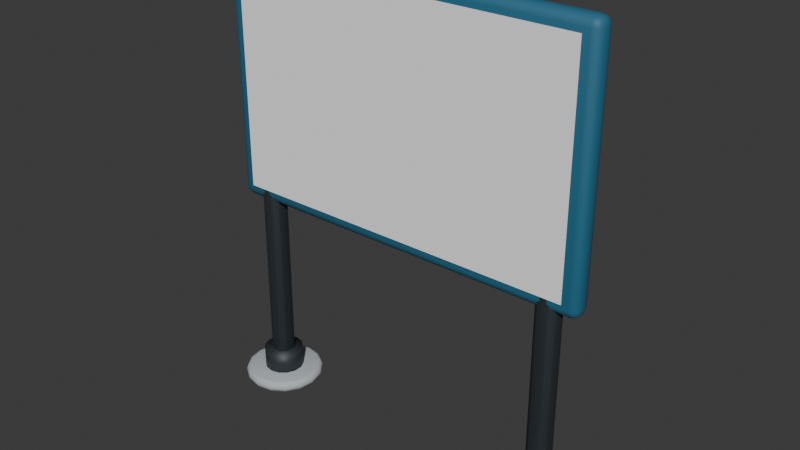 # Source: billboard.blend  (saved by Blender 5.2.44; exported with 4.5.12 LTS)
import bpy
from mathutils import Matrix  # noqa: F401  (used for matrix-valued properties, if any)

bpy.ops.wm.read_factory_settings(use_empty=True)
scene = bpy.context.scene
scene.name = 'Scene'

# ---- collections
col_collection = bpy.data.collections.new('Collection'); scene.collection.children.link(col_collection)

# ---- materials (node trees are filled in below, after node groups)
mat_billboard_paving_pad = bpy.data.materials.new('Billboard paving pad')
mat_billboard_paving_pad.diffuse_color = (0.48, 0.51, 0.53, 1.0)
mat_billboard_post_iron = bpy.data.materials.new('Billboard post iron')
mat_billboard_post_iron.diffuse_color = (0.03, 0.038, 0.045, 1.0)
mat_billboard_frame_navy = bpy.data.materials.new('Billboard frame navy')
mat_billboard_frame_navy.diffuse_color = (0.03, 0.15, 0.25, 1.0)
mat_billboard_dynamic_face = bpy.data.materials.new('Billboard Dynamic Face')
mat_billboard_dynamic_face.diffuse_color = (1.0, 1.0, 1.0, 1.0)

# ---- material node trees
mat_billboard_paving_pad.use_nodes = True; mat_billboard_paving_pad.node_tree.nodes.clear()
_N = mat_billboard_paving_pad.node_tree.nodes; _L = mat_billboard_paving_pad.node_tree.links
n0 = _N.new('ShaderNodeBsdfPrincipled'); n0.name = 'Principled BSDF'; n0.location = (-200, 100)
n0.inputs[0].default_value = (0.48, 0.51, 0.53, 1.0)
n0.inputs[2].default_value = 0.85
n0.inputs[10].default_value = 0.005
n1 = _N.new('ShaderNodeOutputMaterial'); n1.name = 'Material Output'; n1.location = (200, 100)
_L.new(n0.outputs[0], n1.inputs[0])
n1.is_active_output = True
mat_billboard_post_iron.use_nodes = True; mat_billboard_post_iron.node_tree.nodes.clear()
_N = mat_billboard_post_iron.node_tree.nodes; _L = mat_billboard_post_iron.node_tree.links
n0 = _N.new('ShaderNodeBsdfPrincipled'); n0.name = 'Principled BSDF'; n0.location = (-200, 100)
n0.inputs[0].default_value = (0.03, 0.038, 0.045, 1.0)
n0.inputs[1].default_value = 0.15
n0.inputs[2].default_value = 0.55
n0.inputs[10].default_value = 0.005
n1 = _N.new('ShaderNodeOutputMaterial'); n1.name = 'Material Output'; n1.location = (200, 100)
_L.new(n0.outputs[0], n1.inputs[0])
n1.is_active_output = True
mat_billboard_frame_navy.use_nodes = True; mat_billboard_frame_navy.node_tree.nodes.clear()
_N = mat_billboard_frame_navy.node_tree.nodes; _L = mat_billboard_frame_navy.node_tree.links
n0 = _N.new('ShaderNodeBsdfPrincipled'); n0.name = 'Principled BSDF'; n0.location = (-200, 100)
n0.inputs[0].default_value = (0.03, 0.15, 0.25, 1.0)
n0.inputs[2].default_value = 0.62
n0.inputs[10].default_value = 0.005
n1 = _N.new('ShaderNodeOutputMaterial'); n1.name = 'Material Output'; n1.location = (200, 100)
_L.new(n0.outputs[0], n1.inputs[0])
n1.is_active_output = True
mat_billboard_dynamic_face.use_nodes = True; mat_billboard_dynamic_face.node_tree.nodes.clear()
_N = mat_billboard_dynamic_face.node_tree.nodes; _L = mat_billboard_dynamic_face.node_tree.links
n0 = _N.new('ShaderNodeBsdfPrincipled'); n0.name = 'Principled BSDF'; n0.location = (-200, 100)
n0.inputs[0].default_value = (1.0, 1.0, 1.0, 1.0)
n0.inputs[2].default_value = 1.0
n0.inputs[10].default_value = 0.005
n1 = _N.new('ShaderNodeOutputMaterial'); n1.name = 'Material Output'; n1.location = (200, 100)
_L.new(n0.outputs[0], n1.inputs[0])
n1.is_active_output = True

# ---- world
world_world = bpy.data.worlds.new('World'); scene.world = world_world
world_world.use_nodes = True; world_world.node_tree.nodes.clear()
_N = world_world.node_tree.nodes; _L = world_world.node_tree.links
n0 = _N.new('ShaderNodeOutputWorld'); n0.name = 'World Output'; n0.location = (200, 100)
n1 = _N.new('ShaderNodeBackground'); n1.name = 'Background'; n1.location = (-200, 100)
n1.inputs[0].default_value = (0.05088, 0.05088, 0.05088, 1.0)
_L.new(n1.outputs[0], n0.inputs[0])
n0.is_active_output = True
world_world.color = (0.05088, 0.05088, 0.05088)
world_world.sun_shadow_jitter_overblur = 0.0

# ---- meshes
me_cylinder = bpy.data.meshes.new('Cylinder')
me_cylinder.from_pydata([(0.0, 0.34, -0.05), (0.0, 0.34, 0.05), (0.1301, 0.3141, -0.05), (0.1301, 0.3141, 0.05), (0.2404, 0.2404, -0.05), (0.2404, 0.2404, 0.05), (0.3141, 0.1301, -0.05), (0.3141, 0.1301, 0.05), (0.34, 0.0, -0.05), (0.34, 0.0, 0.05), (0.3141, -0.1301, -0.05), (0.3141, -0.1301, 0.05), (0.2404, -0.2404, -0.05), (0.2404, -0.2404, 0.05), (0.1301, -0.3141, -0.05), (0.1301, -0.3141, 0.05), (0.0, -0.34, -0.05), (0.0, -0.34, 0.05), (-0.1301, -0.3141, -0.05), (-0.1301, -0.3141, 0.05), (-0.2404, -0.2404, -0.05), (-0.2404, -0.2404, 0.05), (-0.3141, -0.1301, -0.05), (-0.3141, -0.1301, 0.05), (-0.34, 0.0, -0.05), (-0.34, 0.0, 0.05), (-0.3141, 0.1301, -0.05), (-0.3141, 0.1301, 0.05), (-0.2404, 0.2404, -0.05), (-0.2404, 0.2404, 0.05), (-0.1301, 0.3141, -0.05), (-0.1301, 0.3141, 0.05)], [], [(0, 1, 3, 2), (2, 3, 5, 4), (4, 5, 7, 6), (6, 7, 9, 8), (8, 9, 11, 10), (10, 11, 13, 12), (12, 13, 15, 14), (14, 15, 17, 16), (16, 17, 19, 18), (18, 19, 21, 20), (20, 21, 23, 22), (22, 23, 25, 24), (24, 25, 27, 26), (26, 27, 29, 28), (3, 1, 31, 29, 27, 25, 23, 21, 19, 17, 15, 13, 11, 9, 7, 5), (28, 29, 31, 30), (30, 31, 1, 0), (0, 2, 4, 6, 8, 10, 12, 14, 16, 18, 20, 22, 24, 26, 28, 30)])
me_cylinder.polygons.foreach_set('use_smooth', [True] * 18)
_uv = me_cylinder.uv_layers.new(name='UVMap')
_uv.uv.foreach_set('vector', [1.0, 0.5, 1.0, 1.0, 0.9375, 1.0, 0.9375, 0.5, 0.9375, 0.5, 0.9375, 1.0, 0.875, 1.0, 0.875, 0.5, 0.875, 0.5, 0.875, 1.0, 0.8125, 1.0, 0.8125, 0.5, 0.8125, 0.5, 0.8125, 1.0, 0.75, 1.0, 0.75, 0.5, 0.75, 0.5, 0.75, 1.0, 0.6875, 1.0, 0.6875, 0.5, 0.6875, 0.5, 0.6875, 1.0, 0.625, 1.0, 0.625, 0.5, 0.625, 0.5, 0.625, 1.0, 0.5625, 1.0, 0.5625, 0.5, 0.5625, 0.5, 0.5625, 1.0, 0.5, 1.0, 0.5, 0.5, 0.5, 0.5, 0.5, 1.0, 0.4375, 1.0, 0.4375, 0.5, 0.4375, 0.5, 0.4375, 1.0, 0.375, 1.0, 0.375, 0.5, 0.375, 0.5, 0.375, 1.0, 0.3125, 1.0, 0.3125, 0.5, 0.3125, 0.5, 0.3125, 1.0, 0.25, 1.0, 0.25, 0.5, 0.25, 0.5, 0.25, 1.0, 0.1875, 1.0, 0.1875, 0.5, 0.1875, 0.5, 0.1875, 1.0, 0.125, 1.0, 0.125, 0.5, 0.3418, 0.4717, 0.25, 0.49, 0.1582, 0.4717, 0.08029, 0.4197, 0.02827, 0.3418, 0.01, 0.25, 0.02827, 0.1582, 0.08029, 0.08029, 0.1582, 0.02827, 0.25, 0.01, 0.3418, 0.02827, 0.4197, 0.08029, 0.4717, 0.1582, 0.49, 0.25, 0.4717, 0.3418, 0.4197, 0.4197, 0.125, 0.5, 0.125, 1.0, 0.0625, 1.0, 0.0625, 0.5, 0.0625, 0.5, 0.0625, 1.0, 0.0, 1.0, 0.0, 0.5, 0.75, 0.49, 0.8418, 0.4717, 0.9197, 0.4197, 0.9717, 0.3418, 0.99, 0.25, 0.9717, 0.1582, 0.9197, 0.08029, 0.8418, 0.02827, 0.75, 0.01, 0.6582, 0.02827, 0.5803, 0.08029, 0.5283, 0.1582, 0.51, 0.25, 0.5283, 0.3418, 0.5803, 0.4197, 0.6582, 0.4717])
me_cylinder.materials.append(mat_billboard_paving_pad)
me_cylinder.update()
me_cylinder_001 = bpy.data.meshes.new('Cylinder.001')
me_cylinder_001.from_pydata([(0.0, 0.17, -0.11), (0.0, 0.17, 0.11), (0.07376, 0.1532, -0.11), (0.07376, 0.1532, 0.11), (0.1329, 0.106, -0.11), (0.1329, 0.106, 0.11), (0.1657, 0.03783, -0.11), (0.1657, 0.03783, 0.11), (0.1657, -0.03783, -0.11), (0.1657, -0.03783, 0.11), (0.1329, -0.106, -0.11), (0.1329, -0.106, 0.11), (0.07376, -0.1532, -0.11), (0.07376, -0.1532, 0.11), (0.0, -0.17, -0.11), (0.0, -0.17, 0.11), (-0.07376, -0.1532, -0.11), (-0.07376, -0.1532, 0.11), (-0.1329, -0.106, -0.11), (-0.1329, -0.106, 0.11), (-0.1657, -0.03783, -0.11), (-0.1657, -0.03783, 0.11), (-0.1657, 0.03783, -0.11), (-0.1657, 0.03783, 0.11), (-0.1329, 0.106, -0.11), (-0.1329, 0.106, 0.11), (-0.07376, 0.1532, -0.11), (-0.07376, 0.1532, 0.11)], [], [(0, 1, 3, 2), (2, 3, 5, 4), (4, 5, 7, 6), (6, 7, 9, 8), (8, 9, 11, 10), (10, 11, 13, 12), (12, 13, 15, 14), (14, 15, 17, 16), (16, 17, 19, 18), (18, 19, 21, 20), (20, 21, 23, 22), (22, 23, 25, 24), (3, 1, 27, 25, 23, 21, 19, 17, 15, 13, 11, 9, 7, 5), (24, 25, 27, 26), (26, 27, 1, 0), (0, 2, 4, 6, 8, 10, 12, 14, 16, 18, 20, 22, 24, 26)])
me_cylinder_001.polygons.foreach_set('use_smooth', [True] * 16)
_uv = me_cylinder_001.uv_layers.new(name='UVMap')
_uv.uv.foreach_set('vector', [1.0, 0.5, 1.0, 1.0, 0.9286, 1.0, 0.9286, 0.5, 0.9286, 0.5, 0.9286, 1.0, 0.8571, 1.0, 0.8571, 0.5, 0.8571, 0.5, 0.8571, 1.0, 0.7857, 1.0, 0.7857, 0.5, 0.7857, 0.5, 0.7857, 1.0, 0.7143, 1.0, 0.7143, 0.5, 0.7143, 0.5, 0.7143, 1.0, 0.6429, 1.0, 0.6429, 0.5, 0.6429, 0.5, 0.6429, 1.0, 0.5714, 1.0, 0.5714, 0.5, 0.5714, 0.5, 0.5714, 1.0, 0.5, 1.0, 0.5, 0.5, 0.5, 0.5, 0.5, 1.0, 0.4286, 1.0, 0.4286, 0.5, 0.4286, 0.5, 0.4286, 1.0, 0.3571, 1.0, 0.3571, 0.5, 0.3571, 0.5, 0.3571, 1.0, 0.2857, 1.0, 0.2857, 0.5, 0.2857, 0.5, 0.2857, 1.0, 0.2143, 1.0, 0.2143, 0.5, 0.2143, 0.5, 0.2143, 1.0, 0.1429, 1.0, 0.1429, 0.5, 0.3541, 0.4662, 0.25, 0.49, 0.1459, 0.4662, 0.06236, 0.3996, 0.01602, 0.3034, 0.01602, 0.1966, 0.06236, 0.1004, 0.1459, 0.03377, 0.25, 0.01, 0.3541, 0.03377, 0.4376, 0.1004, 0.484, 0.1966, 0.484, 0.3034, 0.4376, 0.3996, 0.1429, 0.5, 0.1429, 1.0, 0.07143, 1.0, 0.07143, 0.5, 0.07143, 0.5, 0.07143, 1.0, -1.341e-07, 1.0, -1.341e-07, 0.5, 0.75, 0.49, 0.8541, 0.4662, 0.9376, 0.3996, 0.984, 0.3034, 0.984, 0.1966, 0.9376, 0.1004, 0.8541, 0.03377, 0.75, 0.01, 0.6459, 0.03377, 0.5624, 0.1004, 0.516, 0.1966, 0.516, 0.3034, 0.5624, 0.3996, 0.6459, 0.4662])
me_cylinder_001.materials.append(mat_billboard_post_iron)
me_cylinder_001.update()
me_cylinder_002 = bpy.data.meshes.new('Cylinder.002')
me_cylinder_002.from_pydata([(0.0, 0.1, -1.3), (0.0, 0.1, 1.3), (0.05, 0.0866, -1.3), (0.05, 0.0866, 1.3), (0.0866, 0.05, -1.3), (0.0866, 0.05, 1.3), (0.1, 0.0, -1.3), (0.1, 0.0, 1.3), (0.0866, -0.05, -1.3), (0.0866, -0.05, 1.3), (0.05, -0.0866, -1.3), (0.05, -0.0866, 1.3), (0.0, -0.1, -1.3), (0.0, -0.1, 1.3), (-0.05, -0.0866, -1.3), (-0.05, -0.0866, 1.3), (-0.0866, -0.05, -1.3), (-0.0866, -0.05, 1.3), (-0.1, 0.0, -1.3), (-0.1, 0.0, 1.3), (-0.0866, 0.05, -1.3), (-0.0866, 0.05, 1.3), (-0.05, 0.0866, -1.3), (-0.05, 0.0866, 1.3)], [], [(0, 1, 3, 2), (2, 3, 5, 4), (4, 5, 7, 6), (6, 7, 9, 8), (8, 9, 11, 10), (10, 11, 13, 12), (12, 13, 15, 14), (14, 15, 17, 16), (16, 17, 19, 18), (18, 19, 21, 20), (3, 1, 23, 21, 19, 17, 15, 13, 11, 9, 7, 5), (20, 21, 23, 22), (22, 23, 1, 0), (0, 2, 4, 6, 8, 10, 12, 14, 16, 18, 20, 22)])
me_cylinder_002.polygons.foreach_set('use_smooth', [True] * 14)
_uv = me_cylinder_002.uv_layers.new(name='UVMap')
_uv.uv.foreach_set('vector', [1.0, 0.5, 1.0, 1.0, 0.9167, 1.0, 0.9167, 0.5, 0.9167, 0.5, 0.9167, 1.0, 0.8333, 1.0, 0.8333, 0.5, 0.8333, 0.5, 0.8333, 1.0, 0.75, 1.0, 0.75, 0.5, 0.75, 0.5, 0.75, 1.0, 0.6667, 1.0, 0.6667, 0.5, 0.6667, 0.5, 0.6667, 1.0, 0.5833, 1.0, 0.5833, 0.5, 0.5833, 0.5, 0.5833, 1.0, 0.5, 1.0, 0.5, 0.5, 0.5, 0.5, 0.5, 1.0, 0.4167, 1.0, 0.4167, 0.5, 0.4167, 0.5, 0.4167, 1.0, 0.3333, 1.0, 0.3333, 0.5, 0.3333, 0.5, 0.3333, 1.0, 0.25, 1.0, 0.25, 0.5, 0.25, 0.5, 0.25, 1.0, 0.1667, 1.0, 0.1667, 0.5, 0.37, 0.4578, 0.25, 0.49, 0.13, 0.4578, 0.04215, 0.37, 0.01, 0.25, 0.04215, 0.13, 0.13, 0.04215, 0.25, 0.01, 0.37, 0.04215, 0.4578, 0.13, 0.49, 0.25, 0.4578, 0.37, 0.1667, 0.5, 0.1667, 1.0, 0.08333, 1.0, 0.08333, 0.5, 0.08333, 0.5, 0.08333, 1.0, 7.451e-08, 1.0, 7.451e-08, 0.5, 0.75, 0.49, 0.87, 0.4578, 0.9578, 0.37, 0.99, 0.25, 0.9578, 0.13, 0.87, 0.04215, 0.75, 0.01, 0.63, 0.04215, 0.5422, 0.13, 0.51, 0.25, 0.5422, 0.37, 0.63, 0.4578])
me_cylinder_002.materials.append(mat_billboard_post_iron)
me_cylinder_002.update()
me_cylinder_003 = bpy.data.meshes.new('Cylinder.003')
me_cylinder_003.from_pydata([(0.0, 0.34, -0.05), (0.0, 0.34, 0.05), (0.1301, 0.3141, -0.05), (0.1301, 0.3141, 0.05), (0.2404, 0.2404, -0.05), (0.2404, 0.2404, 0.05), (0.3141, 0.1301, -0.05), (0.3141, 0.1301, 0.05), (0.34, 0.0, -0.05), (0.34, 0.0, 0.05), (0.3141, -0.1301, -0.05), (0.3141, -0.1301, 0.05), (0.2404, -0.2404, -0.05), (0.2404, -0.2404, 0.05), (0.1301, -0.3141, -0.05), (0.1301, -0.3141, 0.05), (0.0, -0.34, -0.05), (0.0, -0.34, 0.05), (-0.1301, -0.3141, -0.05), (-0.1301, -0.3141, 0.05), (-0.2404, -0.2404, -0.05), (-0.2404, -0.2404, 0.05), (-0.3141, -0.1301, -0.05), (-0.3141, -0.1301, 0.05), (-0.34, 0.0, -0.05), (-0.34, 0.0, 0.05), (-0.3141, 0.1301, -0.05), (-0.3141, 0.1301, 0.05), (-0.2404, 0.2404, -0.05), (-0.2404, 0.2404, 0.05), (-0.1301, 0.3141, -0.05), (-0.1301, 0.3141, 0.05)], [], [(0, 1, 3, 2), (2, 3, 5, 4), (4, 5, 7, 6), (6, 7, 9, 8), (8, 9, 11, 10), (10, 11, 13, 12), (12, 13, 15, 14), (14, 15, 17, 16), (16, 17, 19, 18), (18, 19, 21, 20), (20, 21, 23, 22), (22, 23, 25, 24), (24, 25, 27, 26), (26, 27, 29, 28), (3, 1, 31, 29, 27, 25, 23, 21, 19, 17, 15, 13, 11, 9, 7, 5), (28, 29, 31, 30), (30, 31, 1, 0), (0, 2, 4, 6, 8, 10, 12, 14, 16, 18, 20, 22, 24, 26, 28, 30)])
me_cylinder_003.polygons.foreach_set('use_smooth', [True] * 18)
_uv = me_cylinder_003.uv_layers.new(name='UVMap')
_uv.uv.foreach_set('vector', [1.0, 0.5, 1.0, 1.0, 0.9375, 1.0, 0.9375, 0.5, 0.9375, 0.5, 0.9375, 1.0, 0.875, 1.0, 0.875, 0.5, 0.875, 0.5, 0.875, 1.0, 0.8125, 1.0, 0.8125, 0.5, 0.8125, 0.5, 0.8125, 1.0, 0.75, 1.0, 0.75, 0.5, 0.75, 0.5, 0.75, 1.0, 0.6875, 1.0, 0.6875, 0.5, 0.6875, 0.5, 0.6875, 1.0, 0.625, 1.0, 0.625, 0.5, 0.625, 0.5, 0.625, 1.0, 0.5625, 1.0, 0.5625, 0.5, 0.5625, 0.5, 0.5625, 1.0, 0.5, 1.0, 0.5, 0.5, 0.5, 0.5, 0.5, 1.0, 0.4375, 1.0, 0.4375, 0.5, 0.4375, 0.5, 0.4375, 1.0, 0.375, 1.0, 0.375, 0.5, 0.375, 0.5, 0.375, 1.0, 0.3125, 1.0, 0.3125, 0.5, 0.3125, 0.5, 0.3125, 1.0, 0.25, 1.0, 0.25, 0.5, 0.25, 0.5, 0.25, 1.0, 0.1875, 1.0, 0.1875, 0.5, 0.1875, 0.5, 0.1875, 1.0, 0.125, 1.0, 0.125, 0.5, 0.3418, 0.4717, 0.25, 0.49, 0.1582, 0.4717, 0.08029, 0.4197, 0.02827, 0.3418, 0.01, 0.25, 0.02827, 0.1582, 0.08029, 0.08029, 0.1582, 0.02827, 0.25, 0.01, 0.3418, 0.02827, 0.4197, 0.08029, 0.4717, 0.1582, 0.49, 0.25, 0.4717, 0.3418, 0.4197, 0.4197, 0.125, 0.5, 0.125, 1.0, 0.0625, 1.0, 0.0625, 0.5, 0.0625, 0.5, 0.0625, 1.0, 0.0, 1.0, 0.0, 0.5, 0.75, 0.49, 0.8418, 0.4717, 0.9197, 0.4197, 0.9717, 0.3418, 0.99, 0.25, 0.9717, 0.1582, 0.9197, 0.08029, 0.8418, 0.02827, 0.75, 0.01, 0.6582, 0.02827, 0.5803, 0.08029, 0.5283, 0.1582, 0.51, 0.25, 0.5283, 0.3418, 0.5803, 0.4197, 0.6582, 0.4717])
me_cylinder_003.materials.append(mat_billboard_paving_pad)
me_cylinder_003.update()
me_cylinder_004 = bpy.data.meshes.new('Cylinder.004')
me_cylinder_004.from_pydata([(0.0, 0.17, -0.11), (0.0, 0.17, 0.11), (0.07376, 0.1532, -0.11), (0.07376, 0.1532, 0.11), (0.1329, 0.106, -0.11), (0.1329, 0.106, 0.11), (0.1657, 0.03783, -0.11), (0.1657, 0.03783, 0.11), (0.1657, -0.03783, -0.11), (0.1657, -0.03783, 0.11), (0.1329, -0.106, -0.11), (0.1329, -0.106, 0.11), (0.07376, -0.1532, -0.11), (0.07376, -0.1532, 0.11), (0.0, -0.17, -0.11), (0.0, -0.17, 0.11), (-0.07376, -0.1532, -0.11), (-0.07376, -0.1532, 0.11), (-0.1329, -0.106, -0.11), (-0.1329, -0.106, 0.11), (-0.1657, -0.03783, -0.11), (-0.1657, -0.03783, 0.11), (-0.1657, 0.03783, -0.11), (-0.1657, 0.03783, 0.11), (-0.1329, 0.106, -0.11), (-0.1329, 0.106, 0.11), (-0.07376, 0.1532, -0.11), (-0.07376, 0.1532, 0.11)], [], [(0, 1, 3, 2), (2, 3, 5, 4), (4, 5, 7, 6), (6, 7, 9, 8), (8, 9, 11, 10), (10, 11, 13, 12), (12, 13, 15, 14), (14, 15, 17, 16), (16, 17, 19, 18), (18, 19, 21, 20), (20, 21, 23, 22), (22, 23, 25, 24), (3, 1, 27, 25, 23, 21, 19, 17, 15, 13, 11, 9, 7, 5), (24, 25, 27, 26), (26, 27, 1, 0), (0, 2, 4, 6, 8, 10, 12, 14, 16, 18, 20, 22, 24, 26)])
me_cylinder_004.polygons.foreach_set('use_smooth', [True] * 16)
_uv = me_cylinder_004.uv_layers.new(name='UVMap')
_uv.uv.foreach_set('vector', [1.0, 0.5, 1.0, 1.0, 0.9286, 1.0, 0.9286, 0.5, 0.9286, 0.5, 0.9286, 1.0, 0.8571, 1.0, 0.8571, 0.5, 0.8571, 0.5, 0.8571, 1.0, 0.7857, 1.0, 0.7857, 0.5, 0.7857, 0.5, 0.7857, 1.0, 0.7143, 1.0, 0.7143, 0.5, 0.7143, 0.5, 0.7143, 1.0, 0.6429, 1.0, 0.6429, 0.5, 0.6429, 0.5, 0.6429, 1.0, 0.5714, 1.0, 0.5714, 0.5, 0.5714, 0.5, 0.5714, 1.0, 0.5, 1.0, 0.5, 0.5, 0.5, 0.5, 0.5, 1.0, 0.4286, 1.0, 0.4286, 0.5, 0.4286, 0.5, 0.4286, 1.0, 0.3571, 1.0, 0.3571, 0.5, 0.3571, 0.5, 0.3571, 1.0, 0.2857, 1.0, 0.2857, 0.5, 0.2857, 0.5, 0.2857, 1.0, 0.2143, 1.0, 0.2143, 0.5, 0.2143, 0.5, 0.2143, 1.0, 0.1429, 1.0, 0.1429, 0.5, 0.3541, 0.4662, 0.25, 0.49, 0.1459, 0.4662, 0.06236, 0.3996, 0.01602, 0.3034, 0.01602, 0.1966, 0.06236, 0.1004, 0.1459, 0.03377, 0.25, 0.01, 0.3541, 0.03377, 0.4376, 0.1004, 0.484, 0.1966, 0.484, 0.3034, 0.4376, 0.3996, 0.1429, 0.5, 0.1429, 1.0, 0.07143, 1.0, 0.07143, 0.5, 0.07143, 0.5, 0.07143, 1.0, -1.341e-07, 1.0, -1.341e-07, 0.5, 0.75, 0.49, 0.8541, 0.4662, 0.9376, 0.3996, 0.984, 0.3034, 0.984, 0.1966, 0.9376, 0.1004, 0.8541, 0.03377, 0.75, 0.01, 0.6459, 0.03377, 0.5624, 0.1004, 0.516, 0.1966, 0.516, 0.3034, 0.5624, 0.3996, 0.6459, 0.4662])
me_cylinder_004.materials.append(mat_billboard_post_iron)
me_cylinder_004.update()
me_cylinder_005 = bpy.data.meshes.new('Cylinder.005')
me_cylinder_005.from_pydata([(0.0, 0.1, -1.3), (0.0, 0.1, 1.3), (0.05, 0.0866, -1.3), (0.05, 0.0866, 1.3), (0.0866, 0.05, -1.3), (0.0866, 0.05, 1.3), (0.1, 0.0, -1.3), (0.1, 0.0, 1.3), (0.0866, -0.05, -1.3), (0.0866, -0.05, 1.3), (0.05, -0.0866, -1.3), (0.05, -0.0866, 1.3), (0.0, -0.1, -1.3), (0.0, -0.1, 1.3), (-0.05, -0.0866, -1.3), (-0.05, -0.0866, 1.3), (-0.0866, -0.05, -1.3), (-0.0866, -0.05, 1.3), (-0.1, 0.0, -1.3), (-0.1, 0.0, 1.3), (-0.0866, 0.05, -1.3), (-0.0866, 0.05, 1.3), (-0.05, 0.0866, -1.3), (-0.05, 0.0866, 1.3)], [], [(0, 1, 3, 2), (2, 3, 5, 4), (4, 5, 7, 6), (6, 7, 9, 8), (8, 9, 11, 10), (10, 11, 13, 12), (12, 13, 15, 14), (14, 15, 17, 16), (16, 17, 19, 18), (18, 19, 21, 20), (3, 1, 23, 21, 19, 17, 15, 13, 11, 9, 7, 5), (20, 21, 23, 22), (22, 23, 1, 0), (0, 2, 4, 6, 8, 10, 12, 14, 16, 18, 20, 22)])
me_cylinder_005.polygons.foreach_set('use_smooth', [True] * 14)
_uv = me_cylinder_005.uv_layers.new(name='UVMap')
_uv.uv.foreach_set('vector', [1.0, 0.5, 1.0, 1.0, 0.9167, 1.0, 0.9167, 0.5, 0.9167, 0.5, 0.9167, 1.0, 0.8333, 1.0, 0.8333, 0.5, 0.8333, 0.5, 0.8333, 1.0, 0.75, 1.0, 0.75, 0.5, 0.75, 0.5, 0.75, 1.0, 0.6667, 1.0, 0.6667, 0.5, 0.6667, 0.5, 0.6667, 1.0, 0.5833, 1.0, 0.5833, 0.5, 0.5833, 0.5, 0.5833, 1.0, 0.5, 1.0, 0.5, 0.5, 0.5, 0.5, 0.5, 1.0, 0.4167, 1.0, 0.4167, 0.5, 0.4167, 0.5, 0.4167, 1.0, 0.3333, 1.0, 0.3333, 0.5, 0.3333, 0.5, 0.3333, 1.0, 0.25, 1.0, 0.25, 0.5, 0.25, 0.5, 0.25, 1.0, 0.1667, 1.0, 0.1667, 0.5, 0.37, 0.4578, 0.25, 0.49, 0.13, 0.4578, 0.04215, 0.37, 0.01, 0.25, 0.04215, 0.13, 0.13, 0.04215, 0.25, 0.01, 0.37, 0.04215, 0.4578, 0.13, 0.49, 0.25, 0.4578, 0.37, 0.1667, 0.5, 0.1667, 1.0, 0.08333, 1.0, 0.08333, 0.5, 0.08333, 0.5, 0.08333, 1.0, 7.451e-08, 1.0, 7.451e-08, 0.5, 0.75, 0.49, 0.87, 0.4578, 0.9578, 0.37, 0.99, 0.25, 0.9578, 0.13, 0.87, 0.04215, 0.75, 0.01, 0.63, 0.04215, 0.5422, 0.13, 0.51, 0.25, 0.5422, 0.37, 0.63, 0.4578])
me_cylinder_005.materials.append(mat_billboard_post_iron)
me_cylinder_005.update()
me_cube_001 = bpy.data.meshes.new('Cube.001')
me_cube_001.from_pydata([(-1.62, -0.09, -1.06), (-1.62, -0.09, 1.06), (-1.62, 0.09, -1.06), (-1.62, 0.09, 1.06), (1.62, -0.09, -1.06), (1.62, -0.09, 1.06), (1.62, 0.09, -1.06), (1.62, 0.09, 1.06)], [], [(0, 1, 3, 2), (2, 3, 7, 6), (6, 7, 5, 4), (4, 5, 1, 0), (2, 6, 4, 0), (7, 3, 1, 5)])
me_cube_001.polygons.foreach_set('use_smooth', [True] * 6)
_uv = me_cube_001.uv_layers.new(name='UVMap')
_uv.uv.foreach_set('vector', [0.375, 0.0, 0.625, 0.0, 0.625, 0.25, 0.375, 0.25, 0.375, 0.25, 0.625, 0.25, 0.625, 0.5, 0.375, 0.5, 0.375, 0.5, 0.625, 0.5, 0.625, 0.75, 0.375, 0.75, 0.375, 0.75, 0.625, 0.75, 0.625, 1.0, 0.375, 1.0, 0.125, 0.5, 0.375, 0.5, 0.375, 0.75, 0.125, 0.75, 0.625, 0.5, 0.875, 0.5, 0.875, 0.75, 0.625, 0.75])
me_cube_001.materials.append(mat_billboard_frame_navy)
me_cube_001.update()
me_plane = bpy.data.meshes.new('Plane')
me_plane.from_pydata([(-1.5, -0.95, 0.0), (1.5, -0.95, 0.0), (-1.5, 0.95, 0.0), (1.5, 0.95, 0.0)], [], [(0, 1, 3, 2)])
_uv = me_plane.uv_layers.new(name='UVMap')
_uv.uv.foreach_set('vector', [0.0, 0.0, 1.0, 0.0, 1.0, 1.0, 0.0, 1.0])
me_plane.materials.append(mat_billboard_dynamic_face)
me_plane.update()

# ---- objects
ob_billboard_paving_pad = bpy.data.objects.new('billboard paving pad', me_cylinder)
ob_billboard_post_foot = bpy.data.objects.new('billboard post foot', me_cylinder_001)
ob_billboard_post = bpy.data.objects.new('billboard post', me_cylinder_002)
ob_billboard_paving_pad_001 = bpy.data.objects.new('billboard paving pad.001', me_cylinder_003)
ob_billboard_post_foot_001 = bpy.data.objects.new('billboard post foot.001', me_cylinder_004)
ob_billboard_post_001 = bpy.data.objects.new('billboard post.001', me_cylinder_005)
ob_billboard_frame = bpy.data.objects.new('billboard frame', me_cube_001)
ob_billboard_dynamic_face = bpy.data.objects.new('Billboard Dynamic Face', me_plane)

# ---- transforms, parenting, visibility, modifiers, constraints
ob_billboard_paving_pad.location = (-1.35, 0.0, 0.05)
_m = ob_billboard_paving_pad.modifiers.new('Soft cylinder edge', 'BEVEL')
_m.width = 0.04
_m.width_pct = 0.04
_m.segments = 2
ob_billboard_post_foot.location = (-1.35, 0.0, 0.17)
ob_billboard_post.location = (-1.35, 0.0, 1.35)
_m = ob_billboard_post.modifiers.new('Soft cylinder edge', 'BEVEL')
_m.width = 0.045
_m.width_pct = 0.045
_m.segments = 2
ob_billboard_paving_pad_001.location = (1.35, 0.0, 0.05)
_m = ob_billboard_paving_pad_001.modifiers.new('Soft cylinder edge', 'BEVEL')
_m.width = 0.04
_m.width_pct = 0.04
_m.segments = 2
ob_billboard_post_foot_001.location = (1.35, 0.0, 0.17)
ob_billboard_post_001.location = (1.35, 0.0, 1.35)
_m = ob_billboard_post_001.modifiers.new('Soft cylinder edge', 'BEVEL')
_m.width = 0.045
_m.width_pct = 0.045
_m.segments = 2
ob_billboard_frame.location = (0.0, 0.0, 2.8)
_m = ob_billboard_frame.modifiers.new('Rounded toy edge', 'BEVEL')
_m.width = 0.07
_m.width_pct = 0.07
_m.segments = 3
ob_billboard_dynamic_face.location = (0.0, -0.1, 2.8)
ob_billboard_dynamic_face.rotation_euler = (1.571, 0.0, 0.0)

# ---- collection membership
col_collection.objects.link(ob_billboard_paving_pad)
col_collection.objects.link(ob_billboard_post_foot)
col_collection.objects.link(ob_billboard_post)
col_collection.objects.link(ob_billboard_paving_pad_001)
col_collection.objects.link(ob_billboard_post_foot_001)
col_collection.objects.link(ob_billboard_post_001)
col_collection.objects.link(ob_billboard_frame)
col_collection.objects.link(ob_billboard_dynamic_face)

# ---- scene / render settings (as saved in the file)
scene.frame_start = 1; scene.frame_end = 250; scene.frame_set(1)
scene.render.engine = 'BLENDER_EEVEE_NEXT'
scene.render.bake_bias = 0.0
scene.render.bake_samples = 0
scene.render.compositor_device = 'GPU'
scene.eevee.use_volume_custom_range = False
scene.eevee.fast_gi_thickness_near = 0.1
scene.eevee.fast_gi_thickness_far = 0.0
scene.eevee.ray_tracing_options.screen_trace_thickness = 0.1
bpy.context.view_layer.update()

# ---- added for rendering (the .blend has no active camera and no usable light): camera, sun
cam_auto = bpy.data.cameras.new('AutoCamera')
cam_auto.lens = 50.0
cam_auto.sensor_width = 36.0
cam_auto.clip_end = 1000.0
ob_auto_camera = bpy.data.objects.new('AutoCamera', cam_auto)
scene.collection.objects.link(ob_auto_camera)
ob_auto_camera.location = (4.78855, -5.74626, 5.76084)
ob_auto_camera.rotation_euler = (1.09748, -7.21219e-08, 0.694738)
scene.camera = ob_auto_camera
light_auto_sun = bpy.data.lights.new('AutoSun', 'SUN')
light_auto_sun.energy = 3.0
light_auto_sun.angle = 0.0523599
ob_auto_sun = bpy.data.objects.new('AutoSun', light_auto_sun)
scene.collection.objects.link(ob_auto_sun)
ob_auto_sun.rotation_euler = (0.872665, 0.174533, 0.523599)
bpy.context.view_layer.update()
